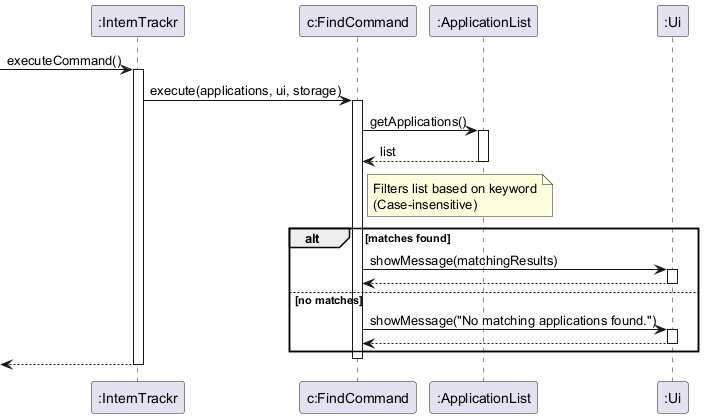

The diagram above was rendered by PlantUML. Its source (embedded in the PNG):
@startuml
participant ":InternTrackr" as IT
participant "c:FindCommand" as FC
participant ":ApplicationList" as AL
participant ":Ui" as UI

[-> IT : executeCommand()
activate IT

IT -> FC : execute(applications, ui, storage)
activate FC

FC -> AL : getApplications()
activate AL
AL --> FC : list
deactivate AL

note right of FC : Filters list based on keyword\n(Case-insensitive)

alt matches found
    FC -> UI : showMessage(matchingResults)
    activate UI
    UI --> FC
    deactivate UI
else no matches
    FC -> UI : showMessage("No matching applications found.")
    activate UI
    UI --> FC
    deactivate UI
end

deactivate FC
[<-- IT
deactivate IT
@enduml